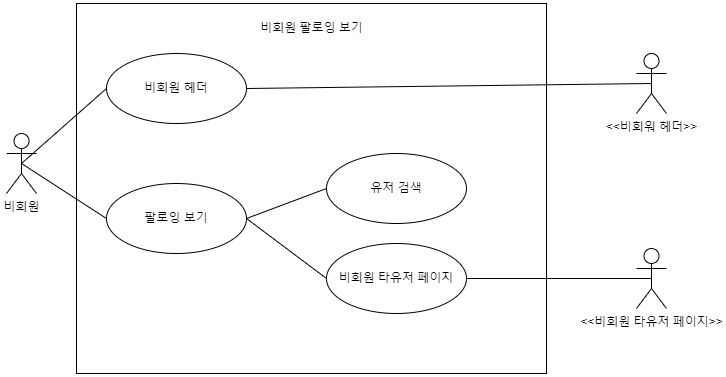

The diagram above was exported from draw.io. Its source (the exported page's mxGraphModel, read from the mxfile embedded in the PNG):
<mxGraphModel dx="1100" dy="1030" grid="1" gridSize="10" guides="1" tooltips="1" connect="1" arrows="1" fold="1" page="1" pageScale="1" pageWidth="827" pageHeight="1169" math="0" shadow="0">
  <root>
    <mxCell id="0" />
    <mxCell id="1" parent="0" />
    <mxCell id="lw8YBadHzjuAMd197Lrb-3" value="비회원" style="shape=umlActor;verticalLabelPosition=bottom;verticalAlign=top;html=1;outlineConnect=0;" parent="1" vertex="1">
      <mxGeometry x="70" y="370" width="30" height="60" as="geometry" />
    </mxCell>
    <mxCell id="lw8YBadHzjuAMd197Lrb-4" value="" style="rounded=0;whiteSpace=wrap;html=1;" parent="1" vertex="1">
      <mxGeometry x="140" y="240" width="470" height="370" as="geometry" />
    </mxCell>
    <mxCell id="lw8YBadHzjuAMd197Lrb-5" value="비회원 팔로잉 보기" style="text;html=1;strokeColor=none;fillColor=none;align=center;verticalAlign=middle;whiteSpace=wrap;rounded=0;" parent="1" vertex="1">
      <mxGeometry x="322.5" y="250" width="105" height="30" as="geometry" />
    </mxCell>
    <mxCell id="lw8YBadHzjuAMd197Lrb-6" value="비회원 헤더" style="ellipse;whiteSpace=wrap;html=1;" parent="1" vertex="1">
      <mxGeometry x="170" y="290" width="140" height="70" as="geometry" />
    </mxCell>
    <mxCell id="lw8YBadHzjuAMd197Lrb-7" value="팔로잉 보기" style="ellipse;whiteSpace=wrap;html=1;" parent="1" vertex="1">
      <mxGeometry x="170" y="420" width="140" height="70" as="geometry" />
    </mxCell>
    <mxCell id="lw8YBadHzjuAMd197Lrb-9" value="유저 검색" style="ellipse;whiteSpace=wrap;html=1;" parent="1" vertex="1">
      <mxGeometry x="390" y="390" width="140" height="70" as="geometry" />
    </mxCell>
    <mxCell id="lw8YBadHzjuAMd197Lrb-11" value="비회원 타유저 페이지" style="ellipse;whiteSpace=wrap;html=1;" parent="1" vertex="1">
      <mxGeometry x="390" y="480" width="140" height="70" as="geometry" />
    </mxCell>
    <mxCell id="lw8YBadHzjuAMd197Lrb-12" value="" style="endArrow=none;html=1;rounded=0;exitX=0.5;exitY=0.5;exitDx=0;exitDy=0;exitPerimeter=0;entryX=0;entryY=0.5;entryDx=0;entryDy=0;" parent="1" source="lw8YBadHzjuAMd197Lrb-3" target="lw8YBadHzjuAMd197Lrb-6" edge="1">
      <mxGeometry width="50" height="50" relative="1" as="geometry">
        <mxPoint x="390" y="550" as="sourcePoint" />
        <mxPoint x="440" y="500" as="targetPoint" />
      </mxGeometry>
    </mxCell>
    <mxCell id="lw8YBadHzjuAMd197Lrb-13" value="" style="endArrow=none;html=1;rounded=0;exitX=0.5;exitY=0.5;exitDx=0;exitDy=0;exitPerimeter=0;entryX=0;entryY=0.5;entryDx=0;entryDy=0;" parent="1" source="lw8YBadHzjuAMd197Lrb-3" target="lw8YBadHzjuAMd197Lrb-7" edge="1">
      <mxGeometry width="50" height="50" relative="1" as="geometry">
        <mxPoint x="95" y="410" as="sourcePoint" />
        <mxPoint x="180" y="335" as="targetPoint" />
      </mxGeometry>
    </mxCell>
    <mxCell id="lw8YBadHzjuAMd197Lrb-14" value="" style="endArrow=none;html=1;rounded=0;exitX=1;exitY=0.5;exitDx=0;exitDy=0;entryX=0;entryY=0.5;entryDx=0;entryDy=0;" parent="1" source="lw8YBadHzjuAMd197Lrb-7" target="lw8YBadHzjuAMd197Lrb-9" edge="1">
      <mxGeometry width="50" height="50" relative="1" as="geometry">
        <mxPoint x="95" y="410" as="sourcePoint" />
        <mxPoint x="180" y="465" as="targetPoint" />
      </mxGeometry>
    </mxCell>
    <mxCell id="lw8YBadHzjuAMd197Lrb-16" value="" style="endArrow=none;html=1;rounded=0;exitX=1;exitY=0.5;exitDx=0;exitDy=0;entryX=0;entryY=0.5;entryDx=0;entryDy=0;" parent="1" source="lw8YBadHzjuAMd197Lrb-7" target="lw8YBadHzjuAMd197Lrb-11" edge="1">
      <mxGeometry width="50" height="50" relative="1" as="geometry">
        <mxPoint x="320" y="465" as="sourcePoint" />
        <mxPoint x="400" y="465" as="targetPoint" />
      </mxGeometry>
    </mxCell>
    <mxCell id="lw8YBadHzjuAMd197Lrb-17" value="&amp;lt;&amp;lt;비회워 헤더&amp;gt;&amp;gt;" style="shape=umlActor;verticalLabelPosition=bottom;verticalAlign=top;html=1;outlineConnect=0;" parent="1" vertex="1">
      <mxGeometry x="700" y="290" width="30" height="60" as="geometry" />
    </mxCell>
    <mxCell id="lw8YBadHzjuAMd197Lrb-18" value="&amp;lt;&amp;lt;비회원 타유저 페이지&amp;gt;&amp;gt;" style="shape=umlActor;verticalLabelPosition=bottom;verticalAlign=top;html=1;outlineConnect=0;" parent="1" vertex="1">
      <mxGeometry x="700" y="485" width="30" height="60" as="geometry" />
    </mxCell>
    <mxCell id="lw8YBadHzjuAMd197Lrb-19" value="" style="endArrow=none;html=1;rounded=0;exitX=1;exitY=0.5;exitDx=0;exitDy=0;entryX=0.5;entryY=0.5;entryDx=0;entryDy=0;entryPerimeter=0;" parent="1" source="lw8YBadHzjuAMd197Lrb-6" target="lw8YBadHzjuAMd197Lrb-17" edge="1">
      <mxGeometry width="50" height="50" relative="1" as="geometry">
        <mxPoint x="320" y="465" as="sourcePoint" />
        <mxPoint x="400" y="385" as="targetPoint" />
      </mxGeometry>
    </mxCell>
    <mxCell id="lw8YBadHzjuAMd197Lrb-20" value="" style="endArrow=none;html=1;rounded=0;exitX=1;exitY=0.5;exitDx=0;exitDy=0;entryX=0.5;entryY=0.5;entryDx=0;entryDy=0;entryPerimeter=0;" parent="1" source="lw8YBadHzjuAMd197Lrb-11" target="lw8YBadHzjuAMd197Lrb-18" edge="1">
      <mxGeometry width="50" height="50" relative="1" as="geometry">
        <mxPoint x="320" y="335" as="sourcePoint" />
        <mxPoint x="725" y="330" as="targetPoint" />
      </mxGeometry>
    </mxCell>
  </root>
</mxGraphModel>